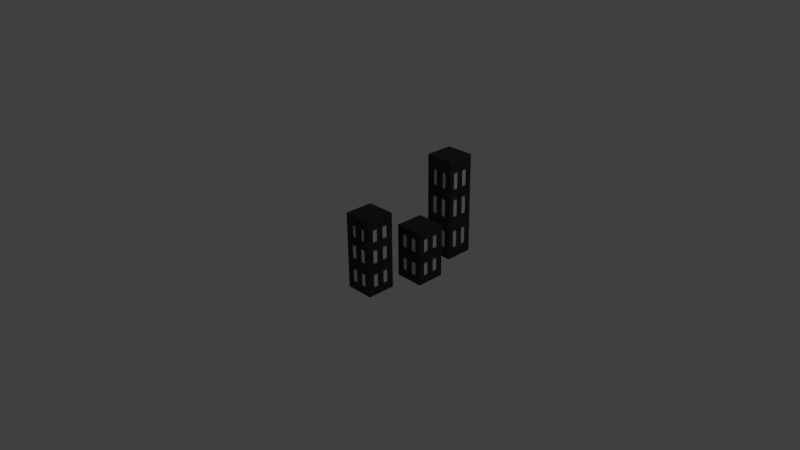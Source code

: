 # Source: city.blend  (saved by Blender 2.68.0; exported with 4.5.12 LTS)
import bpy
from mathutils import Matrix  # noqa: F401  (used for matrix-valued properties, if any)

bpy.ops.wm.read_factory_settings(use_empty=True)
scene = bpy.context.scene
scene.name = 'Scene'

# ---- collections
col_collection_1 = bpy.data.collections.new('Collection 1'); scene.collection.children.link(col_collection_1)

# ---- materials (node trees are filled in below, after node groups)
mat_building = bpy.data.materials.new('Building')
mat_building.alpha_threshold = 0.0
mat_building.use_transparent_shadow = False
mat_building.diffuse_color = (0.03968, 0.03968, 0.03968, 1.0)
mat_building.roughness = 0.5
mat_building.line_color = (0.0, 0.0, 0.0, 1.0)
mat_windows = bpy.data.materials.new('Windows')
mat_windows.alpha_threshold = 0.0
mat_windows.use_transparent_shadow = False
mat_windows.roughness = 0.5
mat_windows.line_color = (0.0, 0.0, 0.0, 1.0)

# ---- material node trees

# ---- world
world_world = bpy.data.worlds.new('World'); scene.world = world_world
world_world.color = (0.05088, 0.05088, 0.05088)
world_world.use_sun_shadow = False
world_world.sun_shadow_jitter_overblur = 0.0
world_world.cycles.sampling_method = 'MANUAL'
world_world.cycles.sample_map_resolution = 256

# ---- cameras
cam_camera = bpy.data.cameras.new('Camera')
cam_camera.clip_end = 100.0
cam_camera.lens = 35.0
cam_camera.sensor_width = 32.0
cam_camera.sensor_height = 18.0
cam_camera.ortho_scale = 7.314
cam_camera.dof.focus_distance = 0.0
cam_camera.dof.aperture_fstop = 128.0

# ---- lights
light_lamp = bpy.data.lights.new('Lamp', 'POINT')
light_lamp.transmission_factor = 0.0
light_lamp.cutoff_distance = 30.0
light_lamp.energy = 100.0
light_lamp.shadow_buffer_clip_start = 1.001
light_lamp.shadow_soft_size = 0.1
light_lamp.shadow_maximum_resolution = 0.006
light_lamp.use_absolute_resolution = True
light_lamp.cycles.use_multiple_importance_sampling = False

# ---- meshes
me_cube = bpy.data.meshes.new('Cube')
me_cube.from_pydata([(0.7739, -0.3804, 0.0), (0.7739, -0.7502, 0.0), (0.4041, -0.7502, 0.0), (0.4041, -0.3804, 0.0), (0.7739, -0.3804, 0.6902), (0.7739, -0.7502, 0.6902), (0.4041, -0.7502, 0.6902), (0.4041, -0.3804, 0.6902), (0.7739, -0.3804, 0.1006), (0.7739, -0.3804, 0.2761), (0.7739, -0.3804, 0.4141), (0.7739, -0.3804, 0.5935), (0.7739, -0.7502, 0.1006), (0.7739, -0.7502, 0.2761), (0.7739, -0.7502, 0.4141), (0.7739, -0.7502, 0.5935), (0.4041, -0.7502, 0.1006), (0.4041, -0.7502, 0.2761), (0.4041, -0.7502, 0.4141), (0.4041, -0.7502, 0.5935), (0.4041, -0.3804, 0.1006), (0.4041, -0.3804, 0.2761), (0.4041, -0.3804, 0.4141), (0.4041, -0.3804, 0.5935), (0.7739, -0.4543, 0.0), (0.7739, -0.5282, 0.0), (0.7739, -0.6023, 0.0), (0.7739, -0.6762, 0.0), (0.4041, -0.6762, 0.0), (0.4041, -0.6023, 0.0), (0.4041, -0.5282, 0.0), (0.4041, -0.4543, 0.0), (0.7739, -0.4543, 0.6902), (0.7739, -0.5282, 0.6902), (0.7739, -0.6023, 0.6902), (0.7739, -0.6762, 0.6902), (0.4041, -0.6762, 0.6902), (0.4041, -0.6023, 0.6902), (0.4041, -0.5282, 0.6902), (0.4041, -0.4543, 0.6902), (0.7739, -0.4543, 0.1006), (0.7739, -0.5282, 0.1006), (0.7739, -0.6023, 0.1006), (0.7739, -0.6762, 0.1006), (0.7739, -0.4543, 0.2761), (0.7739, -0.5282, 0.2761), (0.7739, -0.6023, 0.2761), (0.7739, -0.6762, 0.2761), (0.7739, -0.4543, 0.4141), (0.7739, -0.5282, 0.4141), (0.7739, -0.6023, 0.4141), (0.7739, -0.6762, 0.4141), (0.7739, -0.4543, 0.5935), (0.7739, -0.5282, 0.5935), (0.7739, -0.6023, 0.5935), (0.7739, -0.6762, 0.5935), (0.4041, -0.6762, 0.1006), (0.4041, -0.6023, 0.1006), (0.4041, -0.5282, 0.1006), (0.4041, -0.4543, 0.1006), (0.4041, -0.6762, 0.2761), (0.4041, -0.6023, 0.2761), (0.4041, -0.5282, 0.2761), (0.4041, -0.4543, 0.2761), (0.4041, -0.6762, 0.4141), (0.4041, -0.6023, 0.4141), (0.4041, -0.5282, 0.4141), (0.4041, -0.4543, 0.4141), (0.4041, -0.6762, 0.5935), (0.4041, -0.6023, 0.5935), (0.4041, -0.5282, 0.5935), (0.4041, -0.4543, 0.5935), (0.6999, -0.3804, 0.0), (0.626, -0.3804, 0.0), (0.552, -0.3804, 0.0), (0.4781, -0.3804, 0.0), (0.6999, -0.7502, 0.0), (0.626, -0.7502, 0.0), (0.552, -0.7502, 0.0), (0.4781, -0.7502, 0.0), (0.6999, -0.3804, 0.6902), (0.626, -0.3804, 0.6902), (0.552, -0.3804, 0.6902), (0.4781, -0.3804, 0.6902), (0.6999, -0.7502, 0.6902), (0.626, -0.7502, 0.6902), (0.552, -0.7502, 0.6902), (0.4781, -0.7502, 0.6902), (0.6999, -0.7502, 0.1006), (0.626, -0.7502, 0.1006), (0.552, -0.7502, 0.1006), (0.4781, -0.7502, 0.1006), (0.6999, -0.7502, 0.2761), (0.626, -0.7502, 0.2761), (0.552, -0.7502, 0.2761), (0.4781, -0.7502, 0.2761), (0.6999, -0.7502, 0.4141), (0.626, -0.7502, 0.4141), (0.552, -0.7502, 0.4141), (0.4781, -0.7502, 0.4141), (0.6999, -0.7502, 0.5935), (0.626, -0.7502, 0.5935), (0.552, -0.7502, 0.5935), (0.4781, -0.7502, 0.5935), (0.6999, -0.3804, 0.5935), (0.626, -0.3804, 0.5935), (0.552, -0.3804, 0.5935), (0.4781, -0.3804, 0.5935), (0.6999, -0.3804, 0.4141), (0.626, -0.3804, 0.4141), (0.552, -0.3804, 0.4141), (0.4781, -0.3804, 0.4141), (0.6999, -0.3804, 0.2761), (0.626, -0.3804, 0.2761), (0.552, -0.3804, 0.2761), (0.4781, -0.3804, 0.2761), (0.6999, -0.3804, 0.1006), (0.626, -0.3804, 0.1006), (0.552, -0.3804, 0.1006), (0.4781, -0.3804, 0.1006), (0.6999, -0.4543, 0.0), (0.626, -0.4543, 0.0), (0.552, -0.4543, 0.0), (0.4781, -0.4543, 0.0), (0.6999, -0.5282, 0.0), (0.626, -0.5282, 0.0), (0.552, -0.5282, 0.0), (0.4781, -0.5282, 0.0), (0.6999, -0.6023, 0.0), (0.626, -0.6023, 0.0), (0.552, -0.6023, 0.0), (0.4781, -0.6023, 0.0), (0.6999, -0.6762, 0.0), (0.626, -0.6762, 0.0), (0.552, -0.6762, 0.0), (0.4781, -0.6762, 0.0), (0.4781, -0.3804, 0.9821), (0.552, -0.3804, 0.9821), (0.626, -0.3804, 0.9821), (0.6999, -0.3804, 0.9821), (0.4041, -0.4543, 0.9821), (0.4041, -0.5282, 0.9821), (0.4041, -0.6023, 0.9821), (0.4041, -0.6762, 0.9821), (0.7739, -0.6762, 0.9821), (0.7739, -0.6023, 0.9821), (0.7739, -0.5282, 0.9821), (0.7739, -0.4543, 0.9821), (0.4041, -0.3804, 0.9821), (0.4041, -0.7502, 0.9821), (0.7739, -0.7502, 0.9821), (0.7739, -0.3804, 0.9821), (0.6999, -0.3904, 0.5935), (0.626, -0.3904, 0.5935), (0.552, -0.3904, 0.5935), (0.4781, -0.3904, 0.5935), (0.6999, -0.3904, 0.4141), (0.626, -0.3904, 0.4141), (0.552, -0.3904, 0.4141), (0.4781, -0.3904, 0.4141), (0.6999, -0.3904, 0.2761), (0.626, -0.3904, 0.2761), (0.552, -0.3904, 0.2761), (0.4781, -0.3904, 0.2761), (0.6999, -0.3904, 0.1006), (0.626, -0.3904, 0.1006), (0.552, -0.3904, 0.1006), (0.4781, -0.3904, 0.1006), (0.7595, -0.4543, 0.1006), (0.7595, -0.5282, 0.1006), (0.7595, -0.6023, 0.1006), (0.7595, -0.6762, 0.1006), (0.7595, -0.4543, 0.2761), (0.7595, -0.5282, 0.2761), (0.7595, -0.6023, 0.2761), (0.7595, -0.6762, 0.2761), (0.7595, -0.4543, 0.4141), (0.7595, -0.5282, 0.4141), (0.7595, -0.6023, 0.4141), (0.7595, -0.6762, 0.4141), (0.7595, -0.4543, 0.5935), (0.7595, -0.5282, 0.5935), (0.7595, -0.6023, 0.5935), (0.7595, -0.6762, 0.5935), (0.6999, -0.7372, 0.1006), (0.626, -0.7372, 0.1006), (0.552, -0.7372, 0.1006), (0.4781, -0.7372, 0.1006), (0.6999, -0.7372, 0.2761), (0.626, -0.7372, 0.2761), (0.552, -0.7372, 0.2761), (0.4781, -0.7372, 0.2761), (0.6999, -0.7372, 0.4141), (0.626, -0.7372, 0.4141), (0.552, -0.7372, 0.4141), (0.4781, -0.7372, 0.4141), (0.6999, -0.7372, 0.5935), (0.626, -0.7372, 0.5935), (0.552, -0.7372, 0.5935), (0.4781, -0.7372, 0.5935), (0.4238, -0.6762, 0.1006), (0.4238, -0.6023, 0.1006), (0.4238, -0.5282, 0.1006), (0.4238, -0.4543, 0.1006), (0.4238, -0.6762, 0.2761), (0.4238, -0.6023, 0.2761), (0.4238, -0.5282, 0.2761), (0.4238, -0.4543, 0.2761), (0.4238, -0.6762, 0.4141), (0.4238, -0.6023, 0.4141), (0.4238, -0.5282, 0.4141), (0.4238, -0.4543, 0.4141), (0.4238, -0.6762, 0.5935), (0.4238, -0.6023, 0.5935), (0.4238, -0.5282, 0.5935), (0.4238, -0.4543, 0.5935), (0.9834, 0.2329, 0.0), (0.9834, -0.1368, 0.0), (0.6136, -0.1368, 0.0), (0.6136, 0.2329, 0.0), (0.9834, 0.2329, 0.6902), (0.9834, -0.1368, 0.6902), (0.6136, -0.1368, 0.6902), (0.6136, 0.2329, 0.6902), (0.9834, 0.2329, 0.1006), (0.9834, 0.2329, 0.2761), (0.9834, 0.2329, 0.4141), (0.9834, 0.2329, 0.5935), (0.9834, -0.1368, 0.1006), (0.9834, -0.1368, 0.2761), (0.9834, -0.1368, 0.4141), (0.9834, -0.1368, 0.5935), (0.6136, -0.1368, 0.1006), (0.6136, -0.1368, 0.2761), (0.6136, -0.1368, 0.4141), (0.6136, -0.1368, 0.5935), (0.6136, 0.2329, 0.1006), (0.6136, 0.2329, 0.2761), (0.6136, 0.2329, 0.4141), (0.6136, 0.2329, 0.5935), (0.9834, 0.1591, 0.0), (0.9834, 0.0851, 0.0), (0.9834, 0.01107, 0.0), (0.9834, -0.06289, 0.0), (0.6136, -0.06289, 0.0), (0.6136, 0.01107, 0.0), (0.6136, 0.0851, 0.0), (0.6136, 0.1591, 0.0), (0.9834, 0.1591, 0.6902), (0.9834, 0.0851, 0.6902), (0.9834, 0.01107, 0.6902), (0.9834, -0.06289, 0.6902), (0.6136, -0.06289, 0.6902), (0.6136, 0.01107, 0.6902), (0.6136, 0.0851, 0.6902), (0.6136, 0.1591, 0.6902), (0.9834, 0.1591, 0.1006), (0.9834, 0.0851, 0.1006), (0.9834, 0.01107, 0.1006), (0.9834, -0.06289, 0.1006), (0.9834, 0.1591, 0.2761), (0.9834, 0.0851, 0.2761), (0.9834, 0.01107, 0.2761), (0.9834, -0.06289, 0.2761), (0.9834, 0.1591, 0.4141), (0.9834, 0.0851, 0.4141), (0.9834, 0.01107, 0.4141), (0.9834, -0.06289, 0.4141), (0.9834, 0.1591, 0.5935), (0.9834, 0.0851, 0.5935), (0.9834, 0.01107, 0.5935), (0.9834, -0.06289, 0.5935), (0.6136, -0.06289, 0.1006), (0.6136, 0.01107, 0.1006), (0.6136, 0.0851, 0.1006), (0.6136, 0.1591, 0.1006), (0.6136, -0.06289, 0.2761), (0.6136, 0.01107, 0.2761), (0.6136, 0.0851, 0.2761), (0.6136, 0.1591, 0.2761), (0.6136, -0.06289, 0.4141), (0.6136, 0.01107, 0.4141), (0.6136, 0.0851, 0.4141), (0.6136, 0.1591, 0.4141), (0.6136, -0.06289, 0.5935), (0.6136, 0.01107, 0.5935), (0.6136, 0.0851, 0.5935), (0.6136, 0.1591, 0.5935), (0.9094, 0.2329, 0.0), (0.8355, 0.2329, 0.0), (0.7615, 0.2329, 0.0), (0.6876, 0.2329, 0.0), (0.9094, -0.1368, 0.0), (0.8355, -0.1368, 0.0), (0.7615, -0.1368, 0.0), (0.6876, -0.1368, 0.0), (0.9094, 0.2329, 0.6902), (0.8355, 0.2329, 0.6902), (0.7615, 0.2329, 0.6902), (0.6876, 0.2329, 0.6902), (0.9094, -0.1368, 0.6902), (0.8355, -0.1368, 0.6902), (0.7615, -0.1368, 0.6902), (0.6876, -0.1368, 0.6902), (0.9094, -0.1368, 0.1006), (0.8355, -0.1368, 0.1006), (0.7615, -0.1368, 0.1006), (0.6876, -0.1368, 0.1006), (0.9094, -0.1368, 0.2761), (0.8355, -0.1368, 0.2761), (0.7615, -0.1368, 0.2761), (0.6876, -0.1368, 0.2761), (0.9094, -0.1368, 0.4141), (0.8355, -0.1368, 0.4141), (0.7615, -0.1368, 0.4141), (0.6876, -0.1368, 0.4141), (0.9094, -0.1368, 0.5935), (0.8355, -0.1368, 0.5935), (0.7615, -0.1368, 0.5935), (0.6876, -0.1368, 0.5935), (0.9094, 0.2329, 0.5935), (0.8355, 0.2329, 0.5935), (0.7615, 0.2329, 0.5935), (0.6876, 0.2329, 0.5935), (0.9094, 0.2329, 0.4141), (0.8355, 0.2329, 0.4141), (0.7615, 0.2329, 0.4141), (0.6876, 0.2329, 0.4141), (0.9094, 0.2329, 0.2761), (0.8355, 0.2329, 0.2761), (0.7615, 0.2329, 0.2761), (0.6876, 0.2329, 0.2761), (0.9094, 0.2329, 0.1006), (0.8355, 0.2329, 0.1006), (0.7615, 0.2329, 0.1006), (0.6876, 0.2329, 0.1006), (0.9094, 0.1591, 0.0), (0.8355, 0.1591, 0.0), (0.7615, 0.1591, 0.0), (0.6876, 0.1591, 0.0), (0.9094, 0.0851, 0.0), (0.8355, 0.0851, 0.0), (0.7615, 0.0851, 0.0), (0.6876, 0.0851, 0.0), (0.9094, 0.01107, 0.0), (0.8355, 0.01107, 0.0), (0.7615, 0.01107, 0.0), (0.6876, 0.01107, 0.0), (0.9094, -0.06289, 0.0), (0.8355, -0.06289, 0.0), (0.7615, -0.06289, 0.0), (0.6876, -0.06289, 0.0), (0.6876, 0.1591, 0.6902), (0.7615, 0.1591, 0.6902), (0.8355, 0.1591, 0.6902), (0.9094, 0.1591, 0.6902), (0.6876, 0.0851, 0.6902), (0.7615, 0.0851, 0.6902), (0.8355, 0.0851, 0.6902), (0.9094, 0.0851, 0.6902), (0.6876, 0.01107, 0.6902), (0.7615, 0.01107, 0.6902), (0.8355, 0.01107, 0.6902), (0.9094, 0.01107, 0.6902), (0.6876, -0.06289, 0.6902), (0.7615, -0.06289, 0.6902), (0.8355, -0.06289, 0.6902), (0.9094, -0.06289, 0.6902), (0.9094, 0.2229, 0.5935), (0.8355, 0.2229, 0.5935), (0.7615, 0.2229, 0.5935), (0.6876, 0.2229, 0.5935), (0.9094, 0.2229, 0.4141), (0.8355, 0.2229, 0.4141), (0.7615, 0.2229, 0.4141), (0.6876, 0.2229, 0.4141), (0.9094, 0.2229, 0.2761), (0.8355, 0.2229, 0.2761), (0.7615, 0.2229, 0.2761), (0.6876, 0.2229, 0.2761), (0.9094, 0.2229, 0.1006), (0.8355, 0.2229, 0.1006), (0.7615, 0.2229, 0.1006), (0.6876, 0.2229, 0.1006), (0.969, 0.1591, 0.1006), (0.969, 0.0851, 0.1006), (0.969, 0.01107, 0.1006), (0.969, -0.06289, 0.1006), (0.969, 0.1591, 0.2761), (0.969, 0.0851, 0.2761), (0.969, 0.01107, 0.2761), (0.969, -0.06289, 0.2761), (0.969, 0.1591, 0.4141), (0.969, 0.0851, 0.4141), (0.969, 0.01107, 0.4141), (0.969, -0.06289, 0.4141), (0.969, 0.1591, 0.5935), (0.969, 0.0851, 0.5935), (0.969, 0.01107, 0.5935), (0.969, -0.06289, 0.5935), (0.9094, -0.1238, 0.1006), (0.8355, -0.1238, 0.1006), (0.7615, -0.1238, 0.1006), (0.6876, -0.1238, 0.1006), (0.9094, -0.1238, 0.2761), (0.8355, -0.1238, 0.2761), (0.7615, -0.1238, 0.2761), (0.6876, -0.1238, 0.2761), (0.9094, -0.1238, 0.4141), (0.8355, -0.1238, 0.4141), (0.7615, -0.1238, 0.4141), (0.6876, -0.1238, 0.4141), (0.9094, -0.1238, 0.5935), (0.8355, -0.1238, 0.5935), (0.7615, -0.1238, 0.5935), (0.6876, -0.1238, 0.5935), (0.6333, -0.06289, 0.1006), (0.6333, 0.01107, 0.1006), (0.6333, 0.0851, 0.1006), (0.6333, 0.1591, 0.1006), (0.6333, -0.06289, 0.2761), (0.6333, 0.01107, 0.2761), (0.6333, 0.0851, 0.2761), (0.6333, 0.1591, 0.2761), (0.6333, -0.06289, 0.4141), (0.6333, 0.01107, 0.4141), (0.6333, 0.0851, 0.4141), (0.6333, 0.1591, 0.4141), (0.6333, -0.06289, 0.5935), (0.6333, 0.01107, 0.5935), (0.6333, 0.0851, 0.5935), (0.6333, 0.1591, 0.5935), (0.7739, -0.3804, 0.8566), (0.7739, -0.7502, 0.8566), (0.4041, -0.7502, 0.8566), (0.4041, -0.3804, 0.8566), (0.7739, -0.4543, 0.8566), (0.7739, -0.5282, 0.8566), (0.7739, -0.6023, 0.8566), (0.7739, -0.6762, 0.8566), (0.4041, -0.6762, 0.8566), (0.4041, -0.6023, 0.8566), (0.4041, -0.5282, 0.8566), (0.4041, -0.4543, 0.8566), (0.6999, -0.3804, 0.8566), (0.626, -0.3804, 0.8566), (0.552, -0.3804, 0.8566), (0.4781, -0.3804, 0.8566), (0.6999, -0.7502, 0.8566), (0.626, -0.7502, 0.8566), (0.552, -0.7502, 0.8566), (0.4781, -0.7502, 0.8566), (0.4257, -0.4543, 0.8566), (0.4257, -0.5282, 0.8566), (0.4257, -0.6023, 0.8566), (0.4257, -0.6762, 0.8566), (0.4257, -0.4543, 0.6902), (0.4257, -0.5282, 0.6902), (0.4257, -0.6023, 0.6902), (0.4257, -0.6762, 0.6902), (0.4781, -0.7244, 0.8566), (0.552, -0.7244, 0.8566), (0.626, -0.7244, 0.8566), (0.6999, -0.7244, 0.8566), (0.4781, -0.7244, 0.6902), (0.552, -0.7244, 0.6902), (0.626, -0.7244, 0.6902), (0.6999, -0.7244, 0.6902), (0.6999, -0.7502, 0.9821), (0.626, -0.7502, 0.9821), (0.552, -0.7502, 0.9821), (0.4781, -0.7502, 0.9821), (0.4781, -0.4543, 0.9821), (0.552, -0.4543, 0.9821), (0.626, -0.4543, 0.9821), (0.6999, -0.4543, 0.9821), (0.4781, -0.5282, 0.9821), (0.552, -0.5282, 0.9821), (0.626, -0.5282, 0.9821), (0.6999, -0.5282, 0.9821), (0.4781, -0.6023, 0.9821), (0.552, -0.6023, 0.9821), (0.626, -0.6023, 0.9821), (0.6999, -0.6023, 0.9821), (0.4781, -0.6762, 0.9821), (0.552, -0.6762, 0.9821), (0.626, -0.6762, 0.9821), (0.6999, -0.6762, 0.9821), (0.6999, -0.3836, 0.6902), (0.626, -0.3836, 0.6902), (0.552, -0.3836, 0.6902), (0.4781, -0.3836, 0.6902), (0.6999, -0.3836, 0.8566), (0.626, -0.3836, 0.8566), (0.552, -0.3836, 0.8566), (0.4781, -0.3836, 0.8566), (0.7606, -0.4543, 0.6902), (0.7606, -0.5282, 0.6902), (0.7606, -0.6023, 0.6902), (0.7606, -0.6762, 0.6902), (0.7606, -0.4543, 0.8566), (0.7606, -0.5282, 0.8566), (0.7606, -0.6023, 0.8566), (0.7606, -0.6762, 0.8566), (0.7739, 0.9524, 0.0), (0.7739, 0.5826, 0.0), (0.4041, 0.5826, 0.0), (0.4041, 0.9524, 0.0), (0.7739, 0.9524, 0.936), (0.7739, 0.5826, 0.936), (0.4041, 0.5826, 0.936), (0.4041, 0.9524, 0.936), (0.7739, 0.9524, 0.1364), (0.7739, 0.9524, 0.3744), (0.7739, 0.9524, 0.5616), (0.7739, 0.9524, 0.8049), (0.7739, 0.5826, 0.1364), (0.7739, 0.5826, 0.3744), (0.7739, 0.5826, 0.5616), (0.7739, 0.5826, 0.8049), (0.4041, 0.5826, 0.1364), (0.4041, 0.5826, 0.3744), (0.4041, 0.5826, 0.5616), (0.4041, 0.5826, 0.8049), (0.4041, 0.9524, 0.1364), (0.4041, 0.9524, 0.3744), (0.4041, 0.9524, 0.5616), (0.4041, 0.9524, 0.8049), (0.7739, 0.8785, 0.0), (0.7739, 0.8046, 0.0), (0.7739, 0.7305, 0.0), (0.7739, 0.6566, 0.0), (0.4041, 0.6566, 0.0), (0.4041, 0.7305, 0.0), (0.4041, 0.8046, 0.0), (0.4041, 0.8785, 0.0), (0.7739, 0.8785, 0.936), (0.7739, 0.8046, 0.936), (0.7739, 0.7305, 0.936), (0.7739, 0.6566, 0.936), (0.4041, 0.6566, 0.936), (0.4041, 0.7305, 0.936), (0.4041, 0.8046, 0.936), (0.4041, 0.8785, 0.936), (0.7739, 0.8785, 0.1364), (0.7739, 0.8046, 0.1364), (0.7739, 0.7305, 0.1364), (0.7739, 0.6566, 0.1364), (0.7739, 0.8785, 0.3744), (0.7739, 0.8046, 0.3744), (0.7739, 0.7305, 0.3744), (0.7739, 0.6566, 0.3744), (0.7739, 0.8785, 0.5616), (0.7739, 0.8046, 0.5616), (0.7739, 0.7305, 0.5616), (0.7739, 0.6566, 0.5616), (0.7739, 0.8785, 0.8049), (0.7739, 0.8046, 0.8049), (0.7739, 0.7305, 0.8049), (0.7739, 0.6566, 0.8049), (0.4041, 0.6566, 0.1364), (0.4041, 0.7305, 0.1364), (0.4041, 0.8046, 0.1364), (0.4041, 0.8785, 0.1364), (0.4041, 0.6566, 0.3744), (0.4041, 0.7305, 0.3744), (0.4041, 0.8046, 0.3744), (0.4041, 0.8785, 0.3744), (0.4041, 0.6566, 0.5616), (0.4041, 0.7305, 0.5616), (0.4041, 0.8046, 0.5616), (0.4041, 0.8785, 0.5616), (0.4041, 0.6566, 0.8049), (0.4041, 0.7305, 0.8049), (0.4041, 0.8046, 0.8049), (0.4041, 0.8785, 0.8049), (0.6999, 0.9524, 0.0), (0.626, 0.9524, 0.0), (0.552, 0.9524, 0.0), (0.4781, 0.9524, 0.0), (0.6999, 0.5826, 0.0), (0.626, 0.5826, 0.0), (0.552, 0.5826, 0.0), (0.4781, 0.5826, 0.0), (0.6999, 0.9524, 0.936), (0.626, 0.9524, 0.936), (0.552, 0.9524, 0.936), (0.4781, 0.9524, 0.936), (0.6999, 0.5826, 0.936), (0.626, 0.5826, 0.936), (0.552, 0.5826, 0.936), (0.4781, 0.5826, 0.936), (0.6999, 0.5826, 0.1364), (0.626, 0.5826, 0.1364), (0.552, 0.5826, 0.1364), (0.4781, 0.5826, 0.1364), (0.6999, 0.5826, 0.3744), (0.626, 0.5826, 0.3744), (0.552, 0.5826, 0.3744), (0.4781, 0.5826, 0.3744), (0.6999, 0.5826, 0.5616), (0.626, 0.5826, 0.5616), (0.552, 0.5826, 0.5616), (0.4781, 0.5826, 0.5616), (0.6999, 0.5826, 0.8049), (0.626, 0.5826, 0.8049), (0.552, 0.5826, 0.8049), (0.4781, 0.5826, 0.8049), (0.6999, 0.9524, 0.8049), (0.626, 0.9524, 0.8049), (0.552, 0.9524, 0.8049), (0.4781, 0.9524, 0.8049), (0.6999, 0.9524, 0.5616), (0.626, 0.9524, 0.5616), (0.552, 0.9524, 0.5616), (0.4781, 0.9524, 0.5616), (0.6999, 0.9524, 0.3744), (0.626, 0.9524, 0.3744), (0.552, 0.9524, 0.3744), (0.4781, 0.9524, 0.3744), (0.6999, 0.9524, 0.1364), (0.626, 0.9524, 0.1364), (0.552, 0.9524, 0.1364), (0.4781, 0.9524, 0.1364), (0.6999, 0.8785, 0.0), (0.626, 0.8785, 0.0), (0.552, 0.8785, 0.0), (0.4781, 0.8785, 0.0), (0.6999, 0.8046, 0.0), (0.626, 0.8046, 0.0), (0.552, 0.8046, 0.0), (0.4781, 0.8046, 0.0), (0.6999, 0.7305, 0.0), (0.626, 0.7305, 0.0), (0.552, 0.7305, 0.0), (0.4781, 0.7305, 0.0), (0.6999, 0.6566, 0.0), (0.626, 0.6566, 0.0), (0.552, 0.6566, 0.0), (0.4781, 0.6566, 0.0), (0.4781, 0.9524, 1.332), (0.552, 0.9524, 1.332), (0.626, 0.9524, 1.332), (0.6999, 0.9524, 1.332), (0.4041, 0.8785, 1.332), (0.4041, 0.8046, 1.332), (0.4041, 0.7305, 1.332), (0.4041, 0.6566, 1.332), (0.7739, 0.6566, 1.332), (0.7739, 0.7305, 1.332), (0.7739, 0.8046, 1.332), (0.7739, 0.8785, 1.332), (0.4041, 0.9524, 1.332), (0.4041, 0.5826, 1.332), (0.7739, 0.5826, 1.332), (0.7739, 0.9524, 1.332), (0.6999, 0.9424, 0.8049), (0.626, 0.9424, 0.8049), (0.552, 0.9424, 0.8049), (0.4781, 0.9424, 0.8049), (0.6999, 0.9424, 0.5616), (0.626, 0.9424, 0.5616), (0.552, 0.9424, 0.5616), (0.4781, 0.9424, 0.5616), (0.6999, 0.9424, 0.3744), (0.626, 0.9424, 0.3744), (0.552, 0.9424, 0.3744), (0.4781, 0.9424, 0.3744), (0.6999, 0.9424, 0.1364), (0.626, 0.9424, 0.1364), (0.552, 0.9424, 0.1364), (0.4781, 0.9424, 0.1364), (0.7595, 0.8785, 0.1364), (0.7595, 0.8046, 0.1364), (0.7595, 0.7305, 0.1364), (0.7595, 0.6566, 0.1364), (0.7595, 0.8785, 0.3744), (0.7595, 0.8046, 0.3744), (0.7595, 0.7305, 0.3744), (0.7595, 0.6566, 0.3744), (0.7595, 0.8785, 0.5616), (0.7595, 0.8046, 0.5616), (0.7595, 0.7305, 0.5616), (0.7595, 0.6566, 0.5616), (0.7595, 0.8785, 0.8049), (0.7595, 0.8046, 0.8049), (0.7595, 0.7305, 0.8049), (0.7595, 0.6566, 0.8049), (0.6999, 0.5956, 0.1364), (0.626, 0.5956, 0.1364), (0.552, 0.5956, 0.1364), (0.4781, 0.5956, 0.1364), (0.6999, 0.5956, 0.3744), (0.626, 0.5956, 0.3744), (0.552, 0.5956, 0.3744), (0.4781, 0.5956, 0.3744), (0.6999, 0.5956, 0.5616), (0.626, 0.5956, 0.5616), (0.552, 0.5956, 0.5616), (0.4781, 0.5956, 0.5616), (0.6999, 0.5956, 0.8049), (0.626, 0.5956, 0.8049), (0.552, 0.5956, 0.8049), (0.4781, 0.5956, 0.8049), (0.4238, 0.6566, 0.1364), (0.4238, 0.7305, 0.1364), (0.4238, 0.8046, 0.1364), (0.4238, 0.8785, 0.1364), (0.4238, 0.6566, 0.3744), (0.4238, 0.7305, 0.3744), (0.4238, 0.8046, 0.3744), (0.4238, 0.8785, 0.3744), (0.4238, 0.6566, 0.5616), (0.4238, 0.7305, 0.5616), (0.4238, 0.8046, 0.5616), (0.4238, 0.8785, 0.5616), (0.4238, 0.6566, 0.8049), (0.4238, 0.7305, 0.8049), (0.4238, 0.8046, 0.8049), (0.4238, 0.8785, 0.8049), (0.7739, 0.9524, 1.162), (0.7739, 0.5826, 1.162), (0.4041, 0.5826, 1.162), (0.4041, 0.9524, 1.162), (0.7739, 0.8785, 1.162), (0.7739, 0.8046, 1.162), (0.7739, 0.7305, 1.162), (0.7739, 0.6566, 1.162), (0.4041, 0.6566, 1.162), (0.4041, 0.7305, 1.162), (0.4041, 0.8046, 1.162), (0.4041, 0.8785, 1.162), (0.6999, 0.9524, 1.162), (0.626, 0.9524, 1.162), (0.552, 0.9524, 1.162), (0.4781, 0.9524, 1.162), (0.6999, 0.5826, 1.162), (0.626, 0.5826, 1.162), (0.552, 0.5826, 1.162), (0.4781, 0.5826, 1.162), (0.4257, 0.8785, 1.162), (0.4257, 0.8046, 1.162), (0.4257, 0.7305, 1.162), (0.4257, 0.6566, 1.162), (0.4257, 0.8785, 0.936), (0.4257, 0.8046, 0.936), (0.4257, 0.7305, 0.936), (0.4257, 0.6566, 0.936), (0.4781, 0.6084, 1.162), (0.552, 0.6084, 1.162), (0.626, 0.6084, 1.162), (0.6999, 0.6084, 1.162), (0.4781, 0.6084, 0.936), (0.552, 0.6084, 0.936), (0.626, 0.6084, 0.936), (0.6999, 0.6084, 0.936), (0.6999, 0.5826, 1.332), (0.626, 0.5826, 1.332), (0.552, 0.5826, 1.332), (0.4781, 0.5826, 1.332), (0.4781, 0.8785, 1.332), (0.552, 0.8785, 1.332), (0.626, 0.8785, 1.332), (0.6999, 0.8785, 1.332), (0.4781, 0.8046, 1.332), (0.552, 0.8046, 1.332), (0.626, 0.8046, 1.332), (0.6999, 0.8046, 1.332), (0.4781, 0.7305, 1.332), (0.552, 0.7305, 1.332), (0.626, 0.7305, 1.332), (0.6999, 0.7305, 1.332), (0.4781, 0.6566, 1.332), (0.552, 0.6566, 1.332), (0.626, 0.6566, 1.332), (0.6999, 0.6566, 1.332), (0.6999, 0.9492, 0.936), (0.626, 0.9492, 0.936), (0.552, 0.9492, 0.936), (0.4781, 0.9492, 0.936), (0.6999, 0.9492, 1.162), (0.626, 0.9492, 1.162), (0.552, 0.9492, 1.162), (0.4781, 0.9492, 1.162), (0.7606, 0.8785, 0.936), (0.7606, 0.8046, 0.936), (0.7606, 0.7305, 0.936), (0.7606, 0.6566, 0.936), (0.7606, 0.8785, 1.162), (0.7606, 0.8046, 1.162), (0.7606, 0.7305, 1.162), (0.7606, 0.6566, 1.162)], [], [(135, 79, 2, 28), (480, 142, 143, 484), (55, 35, 5, 15), (103, 87, 6, 19), (71, 39, 7, 23), (119, 75, 3, 20), (27, 43, 12, 1), (43, 47, 13, 12), (47, 51, 14, 13), (51, 55, 15, 14), (79, 91, 16, 2), (91, 95, 17, 16), (95, 99, 18, 17), (99, 103, 19, 18), (31, 59, 20, 3), (59, 63, 21, 20), (63, 67, 22, 21), (67, 71, 23, 22), (83, 107, 23, 7), (107, 111, 22, 23), (111, 115, 21, 22), (115, 119, 20, 21), (75, 123, 31, 3), (123, 127, 30, 31), (127, 131, 29, 30), (131, 135, 28, 29), (476, 141, 142, 480), (472, 140, 141, 476), (136, 148, 140, 472), (484, 143, 149, 471), (11, 4, 32, 52), (52, 32, 33, 53), (53, 33, 34, 54), (54, 34, 35, 55), (19, 6, 36, 68), (68, 36, 37, 69), (69, 37, 38, 70), (70, 38, 39, 71), (0, 8, 40, 24), (24, 40, 41, 25), (25, 41, 42, 26), (26, 42, 43, 27), (8, 9, 44, 40), (51, 50, 178, 179), (41, 45, 46, 42), (42, 46, 174, 170), (9, 10, 48, 44), (44, 48, 49, 45), (45, 49, 50, 46), (46, 50, 51, 47), (10, 11, 52, 48), (48, 52, 180, 176), (49, 53, 54, 50), (45, 41, 169, 173), (2, 16, 56, 28), (28, 56, 57, 29), (29, 57, 58, 30), (30, 58, 59, 31), (16, 17, 60, 56), (57, 56, 200, 201), (57, 61, 62, 58), (62, 63, 207, 206), (17, 18, 64, 60), (60, 64, 65, 61), (61, 65, 66, 62), (62, 66, 67, 63), (18, 19, 68, 64), (68, 69, 213, 212), (65, 69, 70, 66), (66, 70, 214, 210), (27, 1, 76, 132), (132, 76, 77, 133), (133, 77, 78, 134), (134, 78, 79, 135), (37, 36, 459, 458), (445, 444, 492, 493), (438, 439, 503, 502), (38, 37, 441, 442), (15, 5, 84, 100), (100, 84, 85, 101), (101, 85, 86, 102), (102, 86, 87, 103), (8, 0, 72, 116), (116, 72, 73, 117), (117, 73, 74, 118), (118, 74, 75, 119), (1, 12, 88, 76), (76, 88, 89, 77), (77, 89, 90, 78), (78, 90, 91, 79), (12, 13, 92, 88), (94, 95, 191, 190), (89, 93, 94, 90), (100, 101, 197, 196), (13, 14, 96, 92), (92, 96, 97, 93), (93, 97, 98, 94), (94, 98, 99, 95), (14, 15, 100, 96), (95, 91, 187, 191), (97, 101, 102, 98), (101, 97, 193, 197), (4, 11, 104, 80), (80, 104, 105, 81), (81, 105, 106, 82), (82, 106, 107, 83), (11, 10, 108, 104), (107, 106, 154, 155), (105, 109, 110, 106), (113, 112, 160, 161), (10, 9, 112, 108), (108, 112, 113, 109), (109, 113, 114, 110), (110, 114, 115, 111), (9, 8, 116, 112), (118, 119, 167, 166), (113, 117, 118, 114), (119, 115, 163, 167), (0, 24, 120, 72), (72, 120, 121, 73), (73, 121, 122, 74), (74, 122, 123, 75), (24, 25, 124, 120), (120, 124, 125, 121), (121, 125, 126, 122), (122, 126, 127, 123), (25, 26, 128, 124), (124, 128, 129, 125), (125, 129, 130, 126), (126, 130, 131, 127), (26, 27, 132, 128), (128, 132, 133, 129), (129, 133, 134, 130), (130, 134, 135, 131), (7, 39, 443, 435), (81, 82, 446, 445), (32, 4, 432, 436), (451, 87, 464, 460), (38, 442, 453, 457), (6, 87, 451, 434), (80, 81, 489, 488), (86, 85, 449, 450), (36, 6, 434, 440), (83, 7, 435, 447), (4, 80, 444, 432), (448, 449, 462, 463), (437, 33, 497, 501), (5, 35, 439, 433), (84, 5, 433, 448), (34, 33, 437, 438), (152, 156, 157, 153), (154, 158, 159, 155), (160, 164, 165, 161), (162, 166, 167, 163), (104, 108, 156, 152), (109, 105, 153, 157), (115, 114, 162, 163), (108, 109, 157, 156), (112, 116, 164, 160), (106, 110, 158, 154), (117, 113, 161, 165), (111, 107, 155, 159), (116, 117, 165, 164), (110, 111, 159, 158), (105, 104, 152, 153), (114, 118, 166, 162), (168, 172, 173, 169), (170, 174, 175, 171), (176, 180, 181, 177), (178, 182, 183, 179), (44, 45, 173, 172), (53, 49, 177, 181), (47, 43, 171, 175), (50, 54, 182, 178), (52, 53, 181, 180), (46, 47, 175, 174), (41, 40, 168, 169), (55, 51, 179, 183), (54, 55, 183, 182), (40, 44, 172, 168), (49, 48, 176, 177), (43, 42, 170, 171), (184, 188, 189, 185), (186, 190, 191, 187), (192, 196, 197, 193), (194, 198, 199, 195), (89, 88, 184, 185), (98, 102, 198, 194), (103, 99, 195, 199), (102, 103, 199, 198), (97, 96, 192, 193), (91, 90, 186, 187), (88, 92, 188, 184), (93, 89, 185, 189), (99, 98, 194, 195), (92, 93, 189, 188), (96, 100, 196, 192), (90, 94, 190, 186), (200, 204, 205, 201), (202, 206, 207, 203), (208, 212, 213, 209), (210, 214, 215, 211), (71, 67, 211, 215), (56, 60, 204, 200), (70, 71, 215, 214), (65, 64, 208, 209), (59, 58, 202, 203), (61, 57, 201, 205), (64, 68, 212, 208), (58, 62, 206, 202), (67, 66, 210, 211), (60, 61, 205, 204), (69, 65, 209, 213), (63, 59, 203, 207), (351, 295, 218, 244), (364, 252, 222, 303), (271, 251, 221, 231), (319, 303, 222, 235), (287, 255, 223, 239), (335, 291, 219, 236), (243, 259, 228, 217), (259, 263, 229, 228), (263, 267, 230, 229), (267, 271, 231, 230), (295, 307, 232, 218), (307, 311, 233, 232), (311, 315, 234, 233), (315, 319, 235, 234), (247, 275, 236, 219), (275, 279, 237, 236), (279, 283, 238, 237), (283, 287, 239, 238), (299, 323, 239, 223), (323, 327, 238, 239), (327, 331, 237, 238), (331, 335, 236, 237), (291, 339, 247, 219), (339, 343, 246, 247), (343, 347, 245, 246), (347, 351, 244, 245), (299, 223, 255, 352), (352, 255, 254, 356), (356, 254, 253, 360), (360, 253, 252, 364), (227, 220, 248, 268), (268, 248, 249, 269), (269, 249, 250, 270), (270, 250, 251, 271), (235, 222, 252, 284), (284, 252, 253, 285), (285, 253, 254, 286), (286, 254, 255, 287), (216, 224, 256, 240), (240, 256, 257, 241), (241, 257, 258, 242), (242, 258, 259, 243), (224, 225, 260, 256), (267, 266, 394, 395), (257, 261, 262, 258), (258, 262, 390, 386), (225, 226, 264, 260), (260, 264, 265, 261), (261, 265, 266, 262), (262, 266, 267, 263), (226, 227, 268, 264), (264, 268, 396, 392), (265, 269, 270, 266), (261, 257, 385, 389), (218, 232, 272, 244), (244, 272, 273, 245), (245, 273, 274, 246), (246, 274, 275, 247), (232, 233, 276, 272), (273, 272, 416, 417), (273, 277, 278, 274), (278, 279, 423, 422), (233, 234, 280, 276), (276, 280, 281, 277), (277, 281, 282, 278), (278, 282, 283, 279), (234, 235, 284, 280), (284, 285, 429, 428), (281, 285, 286, 282), (282, 286, 430, 426), (243, 217, 292, 348), (348, 292, 293, 349), (349, 293, 294, 350), (350, 294, 295, 351), (251, 367, 300, 221), (367, 366, 301, 300), (366, 365, 302, 301), (365, 364, 303, 302), (231, 221, 300, 316), (316, 300, 301, 317), (317, 301, 302, 318), (318, 302, 303, 319), (224, 216, 288, 332), (332, 288, 289, 333), (333, 289, 290, 334), (334, 290, 291, 335), (217, 228, 304, 292), (292, 304, 305, 293), (293, 305, 306, 294), (294, 306, 307, 295), (228, 229, 308, 304), (310, 311, 407, 406), (305, 309, 310, 306), (316, 317, 413, 412), (229, 230, 312, 308), (308, 312, 313, 309), (309, 313, 314, 310), (310, 314, 315, 311), (230, 231, 316, 312), (311, 307, 403, 407), (313, 317, 318, 314), (317, 313, 409, 413), (220, 227, 320, 296), (296, 320, 321, 297), (297, 321, 322, 298), (298, 322, 323, 299), (227, 226, 324, 320), (323, 322, 370, 371), (321, 325, 326, 322), (329, 328, 376, 377), (226, 225, 328, 324), (324, 328, 329, 325), (325, 329, 330, 326), (326, 330, 331, 327), (225, 224, 332, 328), (334, 335, 383, 382), (329, 333, 334, 330), (335, 331, 379, 383), (216, 240, 336, 288), (288, 336, 337, 289), (289, 337, 338, 290), (290, 338, 339, 291), (240, 241, 340, 336), (336, 340, 341, 337), (337, 341, 342, 338), (338, 342, 343, 339), (241, 242, 344, 340), (340, 344, 345, 341), (341, 345, 346, 342), (342, 346, 347, 343), (242, 243, 348, 344), (344, 348, 349, 345), (345, 349, 350, 346), (346, 350, 351, 347), (220, 296, 355, 248), (296, 297, 354, 355), (297, 298, 353, 354), (298, 299, 352, 353), (248, 355, 359, 249), (355, 354, 358, 359), (354, 353, 357, 358), (353, 352, 356, 357), (249, 359, 363, 250), (359, 358, 362, 363), (358, 357, 361, 362), (357, 356, 360, 361), (250, 363, 367, 251), (363, 362, 366, 367), (362, 361, 365, 366), (361, 360, 364, 365), (368, 372, 373, 369), (370, 374, 375, 371), (376, 380, 381, 377), (378, 382, 383, 379), (320, 324, 372, 368), (325, 321, 369, 373), (331, 330, 378, 379), (324, 325, 373, 372), (328, 332, 380, 376), (322, 326, 374, 370), (333, 329, 377, 381), (327, 323, 371, 375), (332, 333, 381, 380), (326, 327, 375, 374), (321, 320, 368, 369), (330, 334, 382, 378), (384, 388, 389, 385), (386, 390, 391, 387), (392, 396, 397, 393), (394, 398, 399, 395), (260, 261, 389, 388), (269, 265, 393, 397), (263, 259, 387, 391), (266, 270, 398, 394), (268, 269, 397, 396), (262, 263, 391, 390), (257, 256, 384, 385), (271, 267, 395, 399), (270, 271, 399, 398), (256, 260, 388, 384), (265, 264, 392, 393), (259, 258, 386, 387), (400, 404, 405, 401), (402, 406, 407, 403), (408, 412, 413, 409), (410, 414, 415, 411), (305, 304, 400, 401), (314, 318, 414, 410), (319, 315, 411, 415), (318, 319, 415, 414), (313, 312, 408, 409), (307, 306, 402, 403), (304, 308, 404, 400), (309, 305, 401, 405), (315, 314, 410, 411), (308, 309, 405, 404), (312, 316, 412, 408), (306, 310, 406, 402), (416, 420, 421, 417), (418, 422, 423, 419), (424, 428, 429, 425), (426, 430, 431, 427), (287, 283, 427, 431), (272, 276, 420, 416), (286, 287, 431, 430), (281, 280, 424, 425), (275, 274, 418, 419), (277, 273, 417, 421), (280, 284, 428, 424), (274, 278, 422, 418), (283, 282, 426, 427), (276, 277, 421, 420), (285, 281, 425, 429), (279, 275, 419, 423), (449, 85, 466, 462), (450, 451, 460, 461), (87, 86, 465, 464), (466, 467, 463, 462), (464, 465, 461, 460), (439, 438, 145, 144), (444, 445, 138, 139), (450, 449, 469, 470), (447, 435, 148, 136), (438, 437, 146, 145), (443, 442, 141, 140), (432, 444, 139, 151), (449, 448, 468, 469), (433, 439, 144, 150), (437, 436, 147, 146), (442, 441, 142, 141), (448, 433, 150, 468), (436, 432, 151, 147), (441, 440, 143, 142), (446, 447, 136, 137), (435, 443, 140, 148), (440, 434, 149, 143), (445, 446, 137, 138), (451, 450, 470, 471), (434, 451, 471, 149), (144, 487, 468, 150), (487, 486, 469, 468), (486, 485, 470, 469), (485, 484, 471, 470), (151, 139, 475, 147), (139, 138, 474, 475), (138, 137, 473, 474), (137, 136, 472, 473), (147, 475, 479, 146), (475, 474, 478, 479), (474, 473, 477, 478), (473, 472, 476, 477), (146, 479, 483, 145), (479, 478, 482, 483), (478, 477, 481, 482), (477, 476, 480, 481), (145, 483, 487, 144), (483, 482, 486, 487), (482, 481, 485, 486), (481, 480, 484, 485), (86, 450, 461, 465), (84, 448, 463, 467), (85, 84, 467, 466), (456, 457, 453, 452), (458, 459, 455, 454), (36, 440, 455, 459), (441, 37, 458, 454), (440, 441, 454, 455), (39, 38, 457, 456), (443, 39, 456, 452), (442, 443, 452, 453), (490, 491, 495, 494), (488, 489, 493, 492), (446, 82, 490, 494), (82, 83, 491, 490), (447, 446, 494, 495), (83, 447, 495, 491), (444, 80, 488, 492), (81, 445, 493, 489), (497, 496, 500, 501), (499, 498, 502, 503), (439, 35, 499, 503), (32, 436, 500, 496), (34, 438, 502, 498), (33, 32, 496, 497), (436, 437, 501, 500), (35, 34, 498, 499), (639, 583, 506, 532), (768, 646, 647, 772), (559, 539, 509, 519), (607, 591, 510, 523), (575, 543, 511, 527), (623, 579, 507, 524), (531, 547, 516, 505), (547, 551, 517, 516), (551, 555, 518, 517), (555, 559, 519, 518), (583, 595, 520, 506), (595, 599, 521, 520), (599, 603, 522, 521), (603, 607, 523, 522), (535, 563, 524, 507), (563, 567, 525, 524), (567, 571, 526, 525), (571, 575, 527, 526), (587, 611, 527, 511), (611, 615, 526, 527), (615, 619, 525, 526), (619, 623, 524, 525), (579, 627, 535, 507), (627, 631, 534, 535), (631, 635, 533, 534), (635, 639, 532, 533), (764, 645, 646, 768), (760, 644, 645, 764), (640, 652, 644, 760), (772, 647, 653, 759), (515, 508, 536, 556), (556, 536, 537, 557), (557, 537, 538, 558), (558, 538, 539, 559), (523, 510, 540, 572), (572, 540, 541, 573), (573, 541, 542, 574), (574, 542, 543, 575), (504, 512, 544, 528), (528, 544, 545, 529), (529, 545, 546, 530), (530, 546, 547, 531), (512, 513, 548, 544), (555, 554, 682, 683), (545, 549, 550, 546), (546, 550, 678, 674), (513, 514, 552, 548), (548, 552, 553, 549), (549, 553, 554, 550), (550, 554, 555, 551), (514, 515, 556, 552), (552, 556, 684, 680), (553, 557, 558, 554), (549, 545, 673, 677), (506, 520, 560, 532), (532, 560, 561, 533), (533, 561, 562, 534), (534, 562, 563, 535), (520, 521, 564, 560), (561, 560, 704, 705), (561, 565, 566, 562), (566, 567, 711, 710), (521, 522, 568, 564), (564, 568, 569, 565), (565, 569, 570, 566), (566, 570, 571, 567), (522, 523, 572, 568), (572, 573, 717, 716), (569, 573, 574, 570), (570, 574, 718, 714), (531, 505, 580, 636), (636, 580, 581, 637), (637, 581, 582, 638), (638, 582, 583, 639), (541, 540, 747, 746), (733, 732, 780, 781), (726, 727, 791, 790), (542, 541, 729, 730), (519, 509, 588, 604), (604, 588, 589, 605), (605, 589, 590, 606), (606, 590, 591, 607), (512, 504, 576, 620), (620, 576, 577, 621), (621, 577, 578, 622), (622, 578, 579, 623), (505, 516, 592, 580), (580, 592, 593, 581), (581, 593, 594, 582), (582, 594, 595, 583), (516, 517, 596, 592), (598, 599, 695, 694), (593, 597, 598, 594), (604, 605, 701, 700), (517, 518, 600, 596), (596, 600, 601, 597), (597, 601, 602, 598), (598, 602, 603, 599), (518, 519, 604, 600), (599, 595, 691, 695), (601, 605, 606, 602), (605, 601, 697, 701), (508, 515, 608, 584), (584, 608, 609, 585), (585, 609, 610, 586), (586, 610, 611, 587), (515, 514, 612, 608), (611, 610, 658, 659), (609, 613, 614, 610), (617, 616, 664, 665), (514, 513, 616, 612), (612, 616, 617, 613), (613, 617, 618, 614), (614, 618, 619, 615), (513, 512, 620, 616), (622, 623, 671, 670), (617, 621, 622, 618), (623, 619, 667, 671), (504, 528, 624, 576), (576, 624, 625, 577), (577, 625, 626, 578), (578, 626, 627, 579), (528, 529, 628, 624), (624, 628, 629, 625), (625, 629, 630, 626), (626, 630, 631, 627), (529, 530, 632, 628), (628, 632, 633, 629), (629, 633, 634, 630), (630, 634, 635, 631), (530, 531, 636, 632), (632, 636, 637, 633), (633, 637, 638, 634), (634, 638, 639, 635), (511, 543, 731, 723), (585, 586, 734, 733), (536, 508, 720, 724), (739, 591, 752, 748), (542, 730, 741, 745), (510, 591, 739, 722), (584, 585, 777, 776), (590, 589, 737, 738), (540, 510, 722, 728), (587, 511, 723, 735), (508, 584, 732, 720), (736, 737, 750, 751), (725, 537, 785, 789), (509, 539, 727, 721), (588, 509, 721, 736), (538, 537, 725, 726), (656, 660, 661, 657), (658, 662, 663, 659), (664, 668, 669, 665), (666, 670, 671, 667), (608, 612, 660, 656), (613, 609, 657, 661), (619, 618, 666, 667), (612, 613, 661, 660), (616, 620, 668, 664), (610, 614, 662, 658), (621, 617, 665, 669), (615, 611, 659, 663), (620, 621, 669, 668), (614, 615, 663, 662), (609, 608, 656, 657), (618, 622, 670, 666), (672, 676, 677, 673), (674, 678, 679, 675), (680, 684, 685, 681), (682, 686, 687, 683), (548, 549, 677, 676), (557, 553, 681, 685), (551, 547, 675, 679), (554, 558, 686, 682), (556, 557, 685, 684), (550, 551, 679, 678), (545, 544, 672, 673), (559, 555, 683, 687), (558, 559, 687, 686), (544, 548, 676, 672), (553, 552, 680, 681), (547, 546, 674, 675), (688, 692, 693, 689), (690, 694, 695, 691), (696, 700, 701, 697), (698, 702, 703, 699), (593, 592, 688, 689), (602, 606, 702, 698), (607, 603, 699, 703), (606, 607, 703, 702), (601, 600, 696, 697), (595, 594, 690, 691), (592, 596, 692, 688), (597, 593, 689, 693), (603, 602, 698, 699), (596, 597, 693, 692), (600, 604, 700, 696), (594, 598, 694, 690), (704, 708, 709, 705), (706, 710, 711, 707), (712, 716, 717, 713), (714, 718, 719, 715), (575, 571, 715, 719), (560, 564, 708, 704), (574, 575, 719, 718), (569, 568, 712, 713), (563, 562, 706, 707), (565, 561, 705, 709), (568, 572, 716, 712), (562, 566, 710, 706), (571, 570, 714, 715), (564, 565, 709, 708), (573, 569, 713, 717), (567, 563, 707, 711), (737, 589, 754, 750), (738, 739, 748, 749), (591, 590, 753, 752), (754, 755, 751, 750), (752, 753, 749, 748), (727, 726, 649, 648), (732, 733, 642, 643), (738, 737, 757, 758), (735, 723, 652, 640), (726, 725, 650, 649), (731, 730, 645, 644), (720, 732, 643, 655), (737, 736, 756, 757), (721, 727, 648, 654), (725, 724, 651, 650), (730, 729, 646, 645), (736, 721, 654, 756), (724, 720, 655, 651), (729, 728, 647, 646), (734, 735, 640, 641), (723, 731, 644, 652), (728, 722, 653, 647), (733, 734, 641, 642), (739, 738, 758, 759), (722, 739, 759, 653), (648, 775, 756, 654), (775, 774, 757, 756), (774, 773, 758, 757), (773, 772, 759, 758), (655, 643, 763, 651), (643, 642, 762, 763), (642, 641, 761, 762), (641, 640, 760, 761), (651, 763, 767, 650), (763, 762, 766, 767), (762, 761, 765, 766), (761, 760, 764, 765), (650, 767, 771, 649), (767, 766, 770, 771), (766, 765, 769, 770), (765, 764, 768, 769), (649, 771, 775, 648), (771, 770, 774, 775), (770, 769, 773, 774), (769, 768, 772, 773), (590, 738, 749, 753), (588, 736, 751, 755), (589, 588, 755, 754), (744, 745, 741, 740), (746, 747, 743, 742), (540, 728, 743, 747), (729, 541, 746, 742), (728, 729, 742, 743), (543, 542, 745, 744), (731, 543, 744, 740), (730, 731, 740, 741), (778, 779, 783, 782), (776, 777, 781, 780), (734, 586, 778, 782), (586, 587, 779, 778), (735, 734, 782, 783), (587, 735, 783, 779), (732, 584, 776, 780), (585, 733, 781, 777), (785, 784, 788, 789), (787, 786, 790, 791), (727, 539, 787, 791), (536, 724, 788, 784), (538, 726, 790, 786), (537, 536, 784, 785), (724, 725, 789, 788), (539, 538, 786, 787)])
me_cube.polygons.foreach_set('material_index', [0, 0, 0, 0, 0, 0, 0, 0, 0, 0, 0, 0, 0, 0, 0, 0, 0, 0, 0, 0, 0, 0, 0, 0, 0, 0, 0, 0, 0, 0, 0, 0, 0, 0, 0, 0, 0, 0, 0, 0, 0, 0, 0, 0, 0, 0, 0, 0, 0, 0, 0, 0, 0, 0, 0, 0, 0, 0, 0, 0, 0, 0, 0, 0, 0, 0, 0, 0, 0, 0, 0, 0, 0, 0, 0, 0, 0, 0, 0, 0, 0, 0, 0, 0, 0, 0, 0, 0, 0, 0, 0, 0, 0, 0, 0, 0, 0, 0, 0, 0, 0, 0, 0, 0, 0, 0, 0, 0, 0, 0, 0, 0, 0, 0, 0, 0, 0, 0, 0, 0, 0, 0, 0, 0, 0, 0, 0, 0, 0, 0, 0, 0, 0, 0, 0, 0, 0, 0, 0, 0, 0, 0, 0, 0, 0, 0, 0, 0, 0, 0, 1, 1, 1, 1, 0, 0, 0, 0, 0, 0, 0, 0, 0, 0, 0, 0, 1, 1, 1, 1, 0, 0, 0, 0, 0, 0, 0, 0, 0, 0, 0, 0, 1, 1, 1, 1, 0, 0, 0, 0, 0, 0, 0, 0, 0, 0, 0, 0, 1, 1, 1, 1, 0, 0, 0, 0, 0, 0, 0, 0, 0, 0, 0, 0, 0, 0, 0, 0, 0, 0, 0, 0, 0, 0, 0, 0, 0, 0, 0, 0, 0, 0, 0, 0, 0, 0, 0, 0, 0, 0, 0, 0, 0, 0, 0, 0, 0, 0, 0, 0, 0, 0, 0, 0, 0, 0, 0, 0, 0, 0, 0, 0, 0, 0, 0, 0, 0, 0, 0, 0, 0, 0, 0, 0, 0, 0, 0, 0, 0, 0, 0, 0, 0, 0, 0, 0, 0, 0, 0, 0, 0, 0, 0, 0, 0, 0, 0, 0, 0, 0, 0, 0, 0, 0, 0, 0, 0, 0, 0, 0, 0, 0, 0, 0, 0, 0, 0, 0, 0, 0, 0, 0, 0, 0, 0, 0, 0, 0, 0, 0, 0, 0, 0, 0, 0, 0, 0, 0, 0, 0, 0, 0, 0, 0, 0, 0, 0, 0, 0, 0, 0, 0, 0, 0, 0, 0, 0, 0, 0, 0, 0, 0, 0, 0, 1, 1, 1, 1, 0, 0, 0, 0, 0, 0, 0, 0, 0, 0, 0, 0, 1, 1, 1, 1, 0, 0, 0, 0, 0, 0, 0, 0, 0, 0, 0, 0, 1, 1, 1, 1, 0, 0, 0, 0, 0, 0, 0, 0, 0, 0, 0, 0, 1, 1, 1, 1, 0, 0, 0, 0, 0, 0, 0, 0, 0, 0, 0, 0, 0, 0, 0, 1, 1, 0, 0, 0, 0, 0, 0, 0, 0, 0, 0, 0, 0, 0, 0, 0, 0, 0, 0, 0, 0, 0, 0, 0, 0, 0, 0, 0, 0, 0, 0, 0, 0, 0, 0, 0, 0, 0, 0, 0, 0, 0, 0, 0, 1, 1, 0, 0, 0, 0, 0, 0, 1, 1, 0, 0, 0, 0, 0, 0, 1, 1, 0, 0, 0, 0, 0, 0, 0, 0, 0, 0, 0, 0, 0, 0, 0, 0, 0, 0, 0, 0, 0, 0, 0, 0, 0, 0, 0, 0, 0, 0, 0, 0, 0, 0, 0, 0, 0, 0, 0, 0, 0, 0, 0, 0, 0, 0, 0, 0, 0, 0, 0, 0, 0, 0, 0, 0, 0, 0, 0, 0, 0, 0, 0, 0, 0, 0, 0, 0, 0, 0, 0, 0, 0, 0, 0, 0, 0, 0, 0, 0, 0, 0, 0, 0, 0, 0, 0, 0, 0, 0, 0, 0, 0, 0, 0, 0, 0, 0, 0, 0, 0, 0, 0, 0, 0, 0, 0, 0, 0, 0, 0, 0, 0, 0, 0, 0, 0, 0, 0, 0, 0, 0, 0, 0, 0, 0, 0, 0, 0, 0, 0, 0, 0, 0, 0, 0, 0, 0, 0, 0, 0, 0, 0, 0, 0, 0, 0, 0, 0, 0, 0, 0, 0, 0, 0, 0, 1, 1, 1, 1, 0, 0, 0, 0, 0, 0, 0, 0, 0, 0, 0, 0, 1, 1, 1, 1, 0, 0, 0, 0, 0, 0, 0, 0, 0, 0, 0, 0, 1, 1, 1, 1, 0, 0, 0, 0, 0, 0, 0, 0, 0, 0, 0, 0, 1, 1, 1, 1, 0, 0, 0, 0, 0, 0, 0, 0, 0, 0, 0, 0, 0, 0, 0, 1, 1, 0, 0, 0, 0, 0, 0, 0, 0, 0, 0, 0, 0, 0, 0, 0, 0, 0, 0, 0, 0, 0, 0, 0, 0, 0, 0, 0, 0, 0, 0, 0, 0, 0, 0, 0, 0, 0, 0, 0, 0, 0, 0, 0, 1, 1, 0, 0, 0, 0, 0, 0, 1, 1, 0, 0, 0, 0, 0, 0, 1, 1, 0, 0, 0, 0, 0, 0])
me_cube.materials.append(mat_building)
me_cube.materials.append(mat_windows)
me_cube.use_remesh_preserve_volume = False
me_cube.use_remesh_preserve_attributes = False
me_cube.use_mirror_vertex_groups = False
me_cube.update()

# ---- objects
ob_cube = bpy.data.objects.new('Cube', me_cube)
ob_lamp = bpy.data.objects.new('Lamp', light_lamp)
ob_camera = bpy.data.objects.new('Camera', cam_camera)

# ---- transforms, parenting, visibility, modifiers, constraints
ob_cube.location = (0.0, 0.0, 0.0)
ob_cube.lock_rotations_4d = False
ob_cube.empty_display_type = 'ARROWS'
ob_cube.lineart.crease_threshold = 0.0
ob_lamp.location = (4.076, 1.005, 5.904)
ob_lamp.rotation_euler = (0.6503, 0.05522, 1.866)
ob_lamp.lock_rotations_4d = False
ob_lamp.empty_display_type = 'ARROWS'
ob_lamp.color = (0.0, 0.0, 0.0, 0.0)
ob_lamp.lineart.crease_threshold = 0.0
ob_camera.location = (7.481, -6.508, 5.344)
ob_camera.rotation_euler = (1.109, 0.01082, 0.8149)
ob_camera.lock_rotations_4d = False
ob_camera.empty_display_type = 'ARROWS'
ob_camera.color = (0.0, 0.0, 0.0, 0.0)
ob_camera.display_type = 'WIRE'
ob_camera.lineart.crease_threshold = 0.0

# ---- collection membership
col_collection_1.objects.link(ob_cube)
col_collection_1.objects.link(ob_lamp)
col_collection_1.objects.link(ob_camera)

# ---- scene / render settings (as saved in the file)
scene.camera = ob_camera
scene.frame_start = 1; scene.frame_end = 250; scene.frame_set(1)
scene.render.engine = 'BLENDER_EEVEE_NEXT'
scene.render.image_settings.color_mode = 'RGB'
scene.render.image_settings.compression = 90
scene.render.resolution_percentage = 50
scene.render.dither_intensity = 0.0
scene.cycles.use_denoising = False
scene.cycles.samples = 10
scene.cycles.sampling_pattern = 'TABULATED_SOBOL'
scene.cycles.light_sampling_threshold = 0.0
scene.cycles.use_adaptive_sampling = False
scene.cycles.use_light_tree = False
scene.cycles.blur_glossy = 0.0
scene.cycles.volume_bounces = 1
scene.cycles.pixel_filter_type = 'GAUSSIAN'
scene.cycles.sample_clamp_indirect = 0.0
scene.view_settings.view_transform = 'Standard'
bpy.context.view_layer.update()
